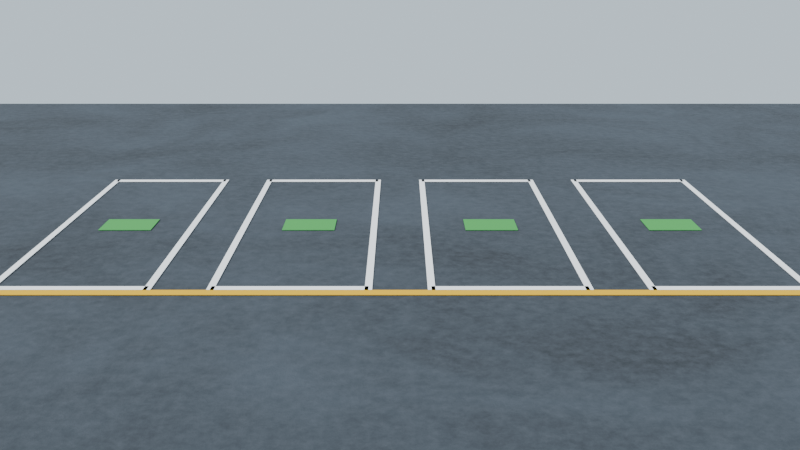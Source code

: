 # Source: ch-marking.blend  (saved by Blender 4.2.66; exported with 4.5.12 LTS)
import bpy
from mathutils import Matrix  # noqa: F401  (used for matrix-valued properties, if any)

bpy.ops.wm.read_factory_settings(use_empty=True)
scene = bpy.context.scene
scene.name = 'Scene'

# ---- collections
col_collection = bpy.data.collections.new('Collection'); scene.collection.children.link(col_collection)

# ---- materials (node trees are filled in below, after node groups)
mat_marking_white = bpy.data.materials.new('Marking_White')
mat_marking_v2g_green_46a04e = bpy.data.materials.new('Marking_V2G_Green_46A04E')
mat_marking_edge_yellow_e8b400 = bpy.data.materials.new('Marking_Edge_Yellow_E8B400')
mat_previewground_asphalt_424a52 = bpy.data.materials.new('PreviewGround_Asphalt_424A52')

# ---- material node trees
mat_marking_white.use_nodes = True; mat_marking_white.node_tree.nodes.clear()
_N = mat_marking_white.node_tree.nodes; _L = mat_marking_white.node_tree.links
n0 = _N.new('ShaderNodeBsdfPrincipled'); n0.name = 'Principled BSDF'; n0.location = (10, 300)
n0.inputs[0].default_value = (1.0, 1.0, 1.0, 1.0)
n0.inputs[2].default_value = 0.75
n1 = _N.new('ShaderNodeOutputMaterial'); n1.name = 'Material Output'; n1.location = (300, 300)
n2 = _N.new('ShaderNodeTexCoord'); n2.name = 'TexCoord_Generated'; n2.location = (0, 0)
n3 = _N.new('ShaderNodeTexNoise'); n3.name = 'Noise_Wear'; n3.location = (0, 0)
n3.inputs[2].default_value = 22.0
n3.inputs[3].default_value = 3.0
n3.inputs[4].default_value = 0.7
n4 = _N.new('ShaderNodeBump'); n4.name = 'Bump_Wear'; n4.location = (0, 0)
n4.inputs[0].default_value = 0.15
n4.inputs[1].default_value = 0.03
n4.inputs[2].default_value = 1.0
_L.new(n0.outputs[0], n1.inputs[0])
_L.new(n2.outputs[0], n3.inputs[0])
_L.new(n3.outputs[0], n4.inputs[3])
_L.new(n4.outputs[0], n0.inputs[5])
n1.is_active_output = True
mat_marking_v2g_green_46a04e.use_nodes = True; mat_marking_v2g_green_46a04e.node_tree.nodes.clear()
_N = mat_marking_v2g_green_46a04e.node_tree.nodes; _L = mat_marking_v2g_green_46a04e.node_tree.links
n0 = _N.new('ShaderNodeBsdfPrincipled'); n0.name = 'Principled BSDF'; n0.location = (10, 300)
n0.inputs[0].default_value = (0.06125, 0.3515, 0.07619, 1.0)
n0.inputs[2].default_value = 0.8
n1 = _N.new('ShaderNodeOutputMaterial'); n1.name = 'Material Output'; n1.location = (300, 300)
n2 = _N.new('ShaderNodeTexCoord'); n2.name = 'TexCoord_Generated'; n2.location = (0, 0)
n3 = _N.new('ShaderNodeTexNoise'); n3.name = 'Noise_Wear'; n3.location = (0, 0)
n3.inputs[2].default_value = 18.0
n3.inputs[3].default_value = 3.0
n3.inputs[4].default_value = 0.7
n4 = _N.new('ShaderNodeBump'); n4.name = 'Bump_Wear'; n4.location = (0, 0)
n4.inputs[0].default_value = 0.1
n4.inputs[1].default_value = 0.03
n4.inputs[2].default_value = 1.0
_L.new(n0.outputs[0], n1.inputs[0])
_L.new(n2.outputs[0], n3.inputs[0])
_L.new(n3.outputs[0], n4.inputs[3])
_L.new(n4.outputs[0], n0.inputs[5])
n1.is_active_output = True
mat_marking_edge_yellow_e8b400.use_nodes = True; mat_marking_edge_yellow_e8b400.node_tree.nodes.clear()
_N = mat_marking_edge_yellow_e8b400.node_tree.nodes; _L = mat_marking_edge_yellow_e8b400.node_tree.links
n0 = _N.new('ShaderNodeBsdfPrincipled'); n0.name = 'Principled BSDF'; n0.location = (10, 300)
n0.inputs[0].default_value = (0.807, 0.4564, 0.0, 1.0)
n0.inputs[2].default_value = 0.8
n1 = _N.new('ShaderNodeOutputMaterial'); n1.name = 'Material Output'; n1.location = (300, 300)
n2 = _N.new('ShaderNodeTexCoord'); n2.name = 'TexCoord_Generated'; n2.location = (0, 0)
n3 = _N.new('ShaderNodeTexNoise'); n3.name = 'Noise_Wear'; n3.location = (0, 0)
n3.inputs[2].default_value = 18.0
n3.inputs[3].default_value = 3.0
n3.inputs[4].default_value = 0.7
n4 = _N.new('ShaderNodeBump'); n4.name = 'Bump_Wear'; n4.location = (0, 0)
n4.inputs[0].default_value = 0.1
n4.inputs[1].default_value = 0.03
n4.inputs[2].default_value = 1.0
_L.new(n0.outputs[0], n1.inputs[0])
_L.new(n2.outputs[0], n3.inputs[0])
_L.new(n3.outputs[0], n4.inputs[3])
_L.new(n4.outputs[0], n0.inputs[5])
n1.is_active_output = True
mat_previewground_asphalt_424a52.use_nodes = True; mat_previewground_asphalt_424a52.node_tree.nodes.clear()
_N = mat_previewground_asphalt_424a52.node_tree.nodes; _L = mat_previewground_asphalt_424a52.node_tree.links
n0 = _N.new('ShaderNodeBsdfPrincipled'); n0.name = 'Principled BSDF'; n0.location = (10, 300)
n1 = _N.new('ShaderNodeOutputMaterial'); n1.name = 'Material Output'; n1.location = (300, 300)
n2 = _N.new('ShaderNodeTexCoord'); n2.name = 'TexCoord_Generated'; n2.location = (0, 0)
n3 = _N.new('ShaderNodeTexNoise'); n3.name = 'Noise_Patch'; n3.location = (0, 0)
n3.inputs[2].default_value = 6.0
n3.inputs[3].default_value = 3.0
n3.inputs[4].default_value = 0.7
n3.inputs[8].default_value = 0.6
n4 = _N.new('ShaderNodeValToRGB'); n4.name = 'Ramp_Patch'; n4.location = (0, 0)
while len(n4.color_ramp.elements) > 1: n4.color_ramp.elements.remove(n4.color_ramp.elements[-1])
n4.color_ramp.elements[0].position = 0.35; n4.color_ramp.elements[0].color = (0.0, 0.0, 0.0, 1.0)
_e = n4.color_ramp.elements.new(0.7); _e.color = (1.0, 1.0, 1.0, 1.0)
n5 = _N.new('ShaderNodeMixRGB'); n5.name = 'Mix_Patch'; n5.location = (0, 0)
n5.inputs[1].default_value = (0.05448, 0.06848, 0.08438, 1.0)
n5.inputs[2].default_value = (0.02732, 0.0331, 0.03955, 1.0)
n6 = _N.new('ShaderNodeTexNoise'); n6.name = 'Noise_Grain'; n6.location = (0, 0)
n6.inputs[2].default_value = 140.0
n6.inputs[3].default_value = 4.0
n6.inputs[4].default_value = 0.8
n7 = _N.new('ShaderNodeValToRGB'); n7.name = 'Ramp_Grain'; n7.location = (0, 0)
while len(n7.color_ramp.elements) > 1: n7.color_ramp.elements.remove(n7.color_ramp.elements[-1])
n7.color_ramp.elements[0].position = 0.35; n7.color_ramp.elements[0].color = (0.0, 0.0, 0.0, 1.0)
_e = n7.color_ramp.elements.new(0.7); _e.color = (0.45, 0.45, 0.45, 1.0)
n8 = _N.new('ShaderNodeMixRGB'); n8.name = 'Mix_Grain'; n8.location = (0, 0)
n8.inputs[2].default_value = (0.1046, 0.1195, 0.1413, 1.0)
n9 = _N.new('ShaderNodeValToRGB'); n9.name = 'Ramp_GrainRough'; n9.location = (0, 0)
while len(n9.color_ramp.elements) > 1: n9.color_ramp.elements.remove(n9.color_ramp.elements[-1])
n9.color_ramp.elements[0].position = 0.0; n9.color_ramp.elements[0].color = (0.85, 0.85, 0.85, 1.0)
_e = n9.color_ramp.elements.new(1.0); _e.color = (1.0, 1.0, 1.0, 1.0)
n10 = _N.new('ShaderNodeBump'); n10.name = 'Bump_Grain'; n10.location = (0, 0)
n10.inputs[0].default_value = 0.4
n10.inputs[1].default_value = 0.06
n10.inputs[2].default_value = 1.0
_L.new(n0.outputs[0], n1.inputs[0])
_L.new(n2.outputs[0], n3.inputs[0])
_L.new(n3.outputs[0], n4.inputs[0])
_L.new(n4.outputs[0], n5.inputs[0])
_L.new(n2.outputs[0], n6.inputs[0])
_L.new(n6.outputs[0], n7.inputs[0])
_L.new(n5.outputs[0], n8.inputs[1])
_L.new(n7.outputs[0], n8.inputs[0])
_L.new(n8.outputs[0], n0.inputs[0])
_L.new(n6.outputs[0], n9.inputs[0])
_L.new(n9.outputs[0], n0.inputs[2])
_L.new(n6.outputs[0], n10.inputs[3])
_L.new(n10.outputs[0], n0.inputs[5])
n1.is_active_output = True

# ---- world
world_world_lightblue = bpy.data.worlds.new('World_LightBlue'); scene.world = world_world_lightblue
world_world_lightblue.use_nodes = True; world_world_lightblue.node_tree.nodes.clear()
_N = world_world_lightblue.node_tree.nodes; _L = world_world_lightblue.node_tree.links
n0 = _N.new('ShaderNodeBackground'); n0.name = 'Background'; n0.location = (10, 300)
n0.inputs[0].default_value = (0.65, 0.78, 0.88, 1.0)
n1 = _N.new('ShaderNodeOutputWorld'); n1.name = 'World Output'; n1.location = (300, 300)
_L.new(n0.outputs[0], n1.inputs[0])
n1.is_active_output = True

# ---- cameras
cam_camera_001 = bpy.data.cameras.new('Camera.001')
cam_camera_001.lens = 28.0

# ---- lights
light_sun = bpy.data.lights.new('Sun', 'SUN')
light_sun.energy = 3.5

# ---- meshes
me_cube_001 = bpy.data.meshes.new('Cube.001')
me_cube_001.from_pydata([(-0.06, -2.5, -0.005), (-0.06, -2.5, 0.005), (-0.06, 2.5, -0.005), (-0.06, 2.5, 0.005), (0.06, -2.5, -0.005), (0.06, -2.5, 0.005), (0.06, 2.5, -0.005), (0.06, 2.5, 0.005)], [], [(0, 1, 3, 2), (2, 3, 7, 6), (6, 7, 5, 4), (4, 5, 1, 0), (2, 6, 4, 0), (7, 3, 1, 5)])
_uv = me_cube_001.uv_layers.new(name='UVMap')
_uv.uv.foreach_set('vector', [0.375, 0.0, 0.625, 0.0, 0.625, 0.25, 0.375, 0.25, 0.375, 0.25, 0.625, 0.25, 0.625, 0.5, 0.375, 0.5, 0.375, 0.5, 0.625, 0.5, 0.625, 0.75, 0.375, 0.75, 0.375, 0.75, 0.625, 0.75, 0.625, 1.0, 0.375, 1.0, 0.125, 0.5, 0.375, 0.5, 0.375, 0.75, 0.125, 0.75, 0.625, 0.5, 0.875, 0.5, 0.875, 0.75, 0.625, 0.75])
me_cube_001.materials.append(mat_marking_white)
me_cube_001.update()
me_cube_002 = bpy.data.meshes.new('Cube.002')
me_cube_002.from_pydata([(-0.06, -2.5, -0.005), (-0.06, -2.5, 0.005), (-0.06, 2.5, -0.005), (-0.06, 2.5, 0.005), (0.06, -2.5, -0.005), (0.06, -2.5, 0.005), (0.06, 2.5, -0.005), (0.06, 2.5, 0.005)], [], [(0, 1, 3, 2), (2, 3, 7, 6), (6, 7, 5, 4), (4, 5, 1, 0), (2, 6, 4, 0), (7, 3, 1, 5)])
_uv = me_cube_002.uv_layers.new(name='UVMap')
_uv.uv.foreach_set('vector', [0.375, 0.0, 0.625, 0.0, 0.625, 0.25, 0.375, 0.25, 0.375, 0.25, 0.625, 0.25, 0.625, 0.5, 0.375, 0.5, 0.375, 0.5, 0.625, 0.5, 0.625, 0.75, 0.375, 0.75, 0.375, 0.75, 0.625, 0.75, 0.625, 1.0, 0.375, 1.0, 0.125, 0.5, 0.375, 0.5, 0.375, 0.75, 0.125, 0.75, 0.625, 0.5, 0.875, 0.5, 0.875, 0.75, 0.625, 0.75])
me_cube_002.materials.append(mat_marking_white)
me_cube_002.update()
me_cube_003 = bpy.data.meshes.new('Cube.003')
me_cube_003.from_pydata([(-1.25, -0.06, -0.005), (-1.25, -0.06, 0.005), (-1.25, 0.06, -0.005), (-1.25, 0.06, 0.005), (1.25, -0.06, -0.005), (1.25, -0.06, 0.005), (1.25, 0.06, -0.005), (1.25, 0.06, 0.005)], [], [(0, 1, 3, 2), (2, 3, 7, 6), (6, 7, 5, 4), (4, 5, 1, 0), (2, 6, 4, 0), (7, 3, 1, 5)])
_uv = me_cube_003.uv_layers.new(name='UVMap')
_uv.uv.foreach_set('vector', [0.375, 0.0, 0.625, 0.0, 0.625, 0.25, 0.375, 0.25, 0.375, 0.25, 0.625, 0.25, 0.625, 0.5, 0.375, 0.5, 0.375, 0.5, 0.625, 0.5, 0.625, 0.75, 0.375, 0.75, 0.375, 0.75, 0.625, 0.75, 0.625, 1.0, 0.375, 1.0, 0.125, 0.5, 0.375, 0.5, 0.375, 0.75, 0.125, 0.75, 0.625, 0.5, 0.875, 0.5, 0.875, 0.75, 0.625, 0.75])
me_cube_003.materials.append(mat_marking_white)
me_cube_003.update()
me_cube_004 = bpy.data.meshes.new('Cube.004')
me_cube_004.from_pydata([(-1.25, -0.06, -0.005), (-1.25, -0.06, 0.005), (-1.25, 0.06, -0.005), (-1.25, 0.06, 0.005), (1.25, -0.06, -0.005), (1.25, -0.06, 0.005), (1.25, 0.06, -0.005), (1.25, 0.06, 0.005)], [], [(0, 1, 3, 2), (2, 3, 7, 6), (6, 7, 5, 4), (4, 5, 1, 0), (2, 6, 4, 0), (7, 3, 1, 5)])
_uv = me_cube_004.uv_layers.new(name='UVMap')
_uv.uv.foreach_set('vector', [0.375, 0.0, 0.625, 0.0, 0.625, 0.25, 0.375, 0.25, 0.375, 0.25, 0.625, 0.25, 0.625, 0.5, 0.375, 0.5, 0.375, 0.5, 0.625, 0.5, 0.625, 0.75, 0.375, 0.75, 0.375, 0.75, 0.625, 0.75, 0.625, 1.0, 0.375, 1.0, 0.125, 0.5, 0.375, 0.5, 0.375, 0.75, 0.125, 0.75, 0.625, 0.5, 0.875, 0.5, 0.875, 0.75, 0.625, 0.75])
me_cube_004.materials.append(mat_marking_white)
me_cube_004.update()
me_cube_005 = bpy.data.meshes.new('Cube.005')
me_cube_005.from_pydata([(-0.06, -2.5, -0.005), (-0.06, -2.5, 0.005), (-0.06, 2.5, -0.005), (-0.06, 2.5, 0.005), (0.06, -2.5, -0.005), (0.06, -2.5, 0.005), (0.06, 2.5, -0.005), (0.06, 2.5, 0.005)], [], [(0, 1, 3, 2), (2, 3, 7, 6), (6, 7, 5, 4), (4, 5, 1, 0), (2, 6, 4, 0), (7, 3, 1, 5)])
_uv = me_cube_005.uv_layers.new(name='UVMap')
_uv.uv.foreach_set('vector', [0.375, 0.0, 0.625, 0.0, 0.625, 0.25, 0.375, 0.25, 0.375, 0.25, 0.625, 0.25, 0.625, 0.5, 0.375, 0.5, 0.375, 0.5, 0.625, 0.5, 0.625, 0.75, 0.375, 0.75, 0.375, 0.75, 0.625, 0.75, 0.625, 1.0, 0.375, 1.0, 0.125, 0.5, 0.375, 0.5, 0.375, 0.75, 0.125, 0.75, 0.625, 0.5, 0.875, 0.5, 0.875, 0.75, 0.625, 0.75])
me_cube_005.materials.append(mat_marking_white)
me_cube_005.update()
me_cube_006 = bpy.data.meshes.new('Cube.006')
me_cube_006.from_pydata([(-0.06, -2.5, -0.005), (-0.06, -2.5, 0.005), (-0.06, 2.5, -0.005), (-0.06, 2.5, 0.005), (0.06, -2.5, -0.005), (0.06, -2.5, 0.005), (0.06, 2.5, -0.005), (0.06, 2.5, 0.005)], [], [(0, 1, 3, 2), (2, 3, 7, 6), (6, 7, 5, 4), (4, 5, 1, 0), (2, 6, 4, 0), (7, 3, 1, 5)])
_uv = me_cube_006.uv_layers.new(name='UVMap')
_uv.uv.foreach_set('vector', [0.375, 0.0, 0.625, 0.0, 0.625, 0.25, 0.375, 0.25, 0.375, 0.25, 0.625, 0.25, 0.625, 0.5, 0.375, 0.5, 0.375, 0.5, 0.625, 0.5, 0.625, 0.75, 0.375, 0.75, 0.375, 0.75, 0.625, 0.75, 0.625, 1.0, 0.375, 1.0, 0.125, 0.5, 0.375, 0.5, 0.375, 0.75, 0.125, 0.75, 0.625, 0.5, 0.875, 0.5, 0.875, 0.75, 0.625, 0.75])
me_cube_006.materials.append(mat_marking_white)
me_cube_006.update()
me_cube_007 = bpy.data.meshes.new('Cube.007')
me_cube_007.from_pydata([(-1.25, -0.06, -0.005), (-1.25, -0.06, 0.005), (-1.25, 0.06, -0.005), (-1.25, 0.06, 0.005), (1.25, -0.06, -0.005), (1.25, -0.06, 0.005), (1.25, 0.06, -0.005), (1.25, 0.06, 0.005)], [], [(0, 1, 3, 2), (2, 3, 7, 6), (6, 7, 5, 4), (4, 5, 1, 0), (2, 6, 4, 0), (7, 3, 1, 5)])
_uv = me_cube_007.uv_layers.new(name='UVMap')
_uv.uv.foreach_set('vector', [0.375, 0.0, 0.625, 0.0, 0.625, 0.25, 0.375, 0.25, 0.375, 0.25, 0.625, 0.25, 0.625, 0.5, 0.375, 0.5, 0.375, 0.5, 0.625, 0.5, 0.625, 0.75, 0.375, 0.75, 0.375, 0.75, 0.625, 0.75, 0.625, 1.0, 0.375, 1.0, 0.125, 0.5, 0.375, 0.5, 0.375, 0.75, 0.125, 0.75, 0.625, 0.5, 0.875, 0.5, 0.875, 0.75, 0.625, 0.75])
me_cube_007.materials.append(mat_marking_white)
me_cube_007.update()
me_cube_008 = bpy.data.meshes.new('Cube.008')
me_cube_008.from_pydata([(-1.25, -0.06, -0.005), (-1.25, -0.06, 0.005), (-1.25, 0.06, -0.005), (-1.25, 0.06, 0.005), (1.25, -0.06, -0.005), (1.25, -0.06, 0.005), (1.25, 0.06, -0.005), (1.25, 0.06, 0.005)], [], [(0, 1, 3, 2), (2, 3, 7, 6), (6, 7, 5, 4), (4, 5, 1, 0), (2, 6, 4, 0), (7, 3, 1, 5)])
_uv = me_cube_008.uv_layers.new(name='UVMap')
_uv.uv.foreach_set('vector', [0.375, 0.0, 0.625, 0.0, 0.625, 0.25, 0.375, 0.25, 0.375, 0.25, 0.625, 0.25, 0.625, 0.5, 0.375, 0.5, 0.375, 0.5, 0.625, 0.5, 0.625, 0.75, 0.375, 0.75, 0.375, 0.75, 0.625, 0.75, 0.625, 1.0, 0.375, 1.0, 0.125, 0.5, 0.375, 0.5, 0.375, 0.75, 0.125, 0.75, 0.625, 0.5, 0.875, 0.5, 0.875, 0.75, 0.625, 0.75])
me_cube_008.materials.append(mat_marking_white)
me_cube_008.update()
me_cube_009 = bpy.data.meshes.new('Cube.009')
me_cube_009.from_pydata([(-0.06, -2.5, -0.005), (-0.06, -2.5, 0.005), (-0.06, 2.5, -0.005), (-0.06, 2.5, 0.005), (0.06, -2.5, -0.005), (0.06, -2.5, 0.005), (0.06, 2.5, -0.005), (0.06, 2.5, 0.005)], [], [(0, 1, 3, 2), (2, 3, 7, 6), (6, 7, 5, 4), (4, 5, 1, 0), (2, 6, 4, 0), (7, 3, 1, 5)])
_uv = me_cube_009.uv_layers.new(name='UVMap')
_uv.uv.foreach_set('vector', [0.375, 0.0, 0.625, 0.0, 0.625, 0.25, 0.375, 0.25, 0.375, 0.25, 0.625, 0.25, 0.625, 0.5, 0.375, 0.5, 0.375, 0.5, 0.625, 0.5, 0.625, 0.75, 0.375, 0.75, 0.375, 0.75, 0.625, 0.75, 0.625, 1.0, 0.375, 1.0, 0.125, 0.5, 0.375, 0.5, 0.375, 0.75, 0.125, 0.75, 0.625, 0.5, 0.875, 0.5, 0.875, 0.75, 0.625, 0.75])
me_cube_009.materials.append(mat_marking_white)
me_cube_009.update()
me_cube_010 = bpy.data.meshes.new('Cube.010')
me_cube_010.from_pydata([(-0.06, -2.5, -0.005), (-0.06, -2.5, 0.005), (-0.06, 2.5, -0.005), (-0.06, 2.5, 0.005), (0.06, -2.5, -0.005), (0.06, -2.5, 0.005), (0.06, 2.5, -0.005), (0.06, 2.5, 0.005)], [], [(0, 1, 3, 2), (2, 3, 7, 6), (6, 7, 5, 4), (4, 5, 1, 0), (2, 6, 4, 0), (7, 3, 1, 5)])
_uv = me_cube_010.uv_layers.new(name='UVMap')
_uv.uv.foreach_set('vector', [0.375, 0.0, 0.625, 0.0, 0.625, 0.25, 0.375, 0.25, 0.375, 0.25, 0.625, 0.25, 0.625, 0.5, 0.375, 0.5, 0.375, 0.5, 0.625, 0.5, 0.625, 0.75, 0.375, 0.75, 0.375, 0.75, 0.625, 0.75, 0.625, 1.0, 0.375, 1.0, 0.125, 0.5, 0.375, 0.5, 0.375, 0.75, 0.125, 0.75, 0.625, 0.5, 0.875, 0.5, 0.875, 0.75, 0.625, 0.75])
me_cube_010.materials.append(mat_marking_white)
me_cube_010.update()
me_cube_011 = bpy.data.meshes.new('Cube.011')
me_cube_011.from_pydata([(-1.25, -0.06, -0.005), (-1.25, -0.06, 0.005), (-1.25, 0.06, -0.005), (-1.25, 0.06, 0.005), (1.25, -0.06, -0.005), (1.25, -0.06, 0.005), (1.25, 0.06, -0.005), (1.25, 0.06, 0.005)], [], [(0, 1, 3, 2), (2, 3, 7, 6), (6, 7, 5, 4), (4, 5, 1, 0), (2, 6, 4, 0), (7, 3, 1, 5)])
_uv = me_cube_011.uv_layers.new(name='UVMap')
_uv.uv.foreach_set('vector', [0.375, 0.0, 0.625, 0.0, 0.625, 0.25, 0.375, 0.25, 0.375, 0.25, 0.625, 0.25, 0.625, 0.5, 0.375, 0.5, 0.375, 0.5, 0.625, 0.5, 0.625, 0.75, 0.375, 0.75, 0.375, 0.75, 0.625, 0.75, 0.625, 1.0, 0.375, 1.0, 0.125, 0.5, 0.375, 0.5, 0.375, 0.75, 0.125, 0.75, 0.625, 0.5, 0.875, 0.5, 0.875, 0.75, 0.625, 0.75])
me_cube_011.materials.append(mat_marking_white)
me_cube_011.update()
me_cube_012 = bpy.data.meshes.new('Cube.012')
me_cube_012.from_pydata([(-1.25, -0.06, -0.005), (-1.25, -0.06, 0.005), (-1.25, 0.06, -0.005), (-1.25, 0.06, 0.005), (1.25, -0.06, -0.005), (1.25, -0.06, 0.005), (1.25, 0.06, -0.005), (1.25, 0.06, 0.005)], [], [(0, 1, 3, 2), (2, 3, 7, 6), (6, 7, 5, 4), (4, 5, 1, 0), (2, 6, 4, 0), (7, 3, 1, 5)])
_uv = me_cube_012.uv_layers.new(name='UVMap')
_uv.uv.foreach_set('vector', [0.375, 0.0, 0.625, 0.0, 0.625, 0.25, 0.375, 0.25, 0.375, 0.25, 0.625, 0.25, 0.625, 0.5, 0.375, 0.5, 0.375, 0.5, 0.625, 0.5, 0.625, 0.75, 0.375, 0.75, 0.375, 0.75, 0.625, 0.75, 0.625, 1.0, 0.375, 1.0, 0.125, 0.5, 0.375, 0.5, 0.375, 0.75, 0.125, 0.75, 0.625, 0.5, 0.875, 0.5, 0.875, 0.75, 0.625, 0.75])
me_cube_012.materials.append(mat_marking_white)
me_cube_012.update()
me_cube_013 = bpy.data.meshes.new('Cube.013')
me_cube_013.from_pydata([(-0.06, -2.5, -0.005), (-0.06, -2.5, 0.005), (-0.06, 2.5, -0.005), (-0.06, 2.5, 0.005), (0.06, -2.5, -0.005), (0.06, -2.5, 0.005), (0.06, 2.5, -0.005), (0.06, 2.5, 0.005)], [], [(0, 1, 3, 2), (2, 3, 7, 6), (6, 7, 5, 4), (4, 5, 1, 0), (2, 6, 4, 0), (7, 3, 1, 5)])
_uv = me_cube_013.uv_layers.new(name='UVMap')
_uv.uv.foreach_set('vector', [0.375, 0.0, 0.625, 0.0, 0.625, 0.25, 0.375, 0.25, 0.375, 0.25, 0.625, 0.25, 0.625, 0.5, 0.375, 0.5, 0.375, 0.5, 0.625, 0.5, 0.625, 0.75, 0.375, 0.75, 0.375, 0.75, 0.625, 0.75, 0.625, 1.0, 0.375, 1.0, 0.125, 0.5, 0.375, 0.5, 0.375, 0.75, 0.125, 0.75, 0.625, 0.5, 0.875, 0.5, 0.875, 0.75, 0.625, 0.75])
me_cube_013.materials.append(mat_marking_white)
me_cube_013.update()
me_cube_014 = bpy.data.meshes.new('Cube.014')
me_cube_014.from_pydata([(-0.06, -2.5, -0.005), (-0.06, -2.5, 0.005), (-0.06, 2.5, -0.005), (-0.06, 2.5, 0.005), (0.06, -2.5, -0.005), (0.06, -2.5, 0.005), (0.06, 2.5, -0.005), (0.06, 2.5, 0.005)], [], [(0, 1, 3, 2), (2, 3, 7, 6), (6, 7, 5, 4), (4, 5, 1, 0), (2, 6, 4, 0), (7, 3, 1, 5)])
_uv = me_cube_014.uv_layers.new(name='UVMap')
_uv.uv.foreach_set('vector', [0.375, 0.0, 0.625, 0.0, 0.625, 0.25, 0.375, 0.25, 0.375, 0.25, 0.625, 0.25, 0.625, 0.5, 0.375, 0.5, 0.375, 0.5, 0.625, 0.5, 0.625, 0.75, 0.375, 0.75, 0.375, 0.75, 0.625, 0.75, 0.625, 1.0, 0.375, 1.0, 0.125, 0.5, 0.375, 0.5, 0.375, 0.75, 0.125, 0.75, 0.625, 0.5, 0.875, 0.5, 0.875, 0.75, 0.625, 0.75])
me_cube_014.materials.append(mat_marking_white)
me_cube_014.update()
me_cube_015 = bpy.data.meshes.new('Cube.015')
me_cube_015.from_pydata([(-1.25, -0.06, -0.005), (-1.25, -0.06, 0.005), (-1.25, 0.06, -0.005), (-1.25, 0.06, 0.005), (1.25, -0.06, -0.005), (1.25, -0.06, 0.005), (1.25, 0.06, -0.005), (1.25, 0.06, 0.005)], [], [(0, 1, 3, 2), (2, 3, 7, 6), (6, 7, 5, 4), (4, 5, 1, 0), (2, 6, 4, 0), (7, 3, 1, 5)])
_uv = me_cube_015.uv_layers.new(name='UVMap')
_uv.uv.foreach_set('vector', [0.375, 0.0, 0.625, 0.0, 0.625, 0.25, 0.375, 0.25, 0.375, 0.25, 0.625, 0.25, 0.625, 0.5, 0.375, 0.5, 0.375, 0.5, 0.625, 0.5, 0.625, 0.75, 0.375, 0.75, 0.375, 0.75, 0.625, 0.75, 0.625, 1.0, 0.375, 1.0, 0.125, 0.5, 0.375, 0.5, 0.375, 0.75, 0.125, 0.75, 0.625, 0.5, 0.875, 0.5, 0.875, 0.75, 0.625, 0.75])
me_cube_015.materials.append(mat_marking_white)
me_cube_015.update()
me_cube_016 = bpy.data.meshes.new('Cube.016')
me_cube_016.from_pydata([(-1.25, -0.06, -0.005), (-1.25, -0.06, 0.005), (-1.25, 0.06, -0.005), (-1.25, 0.06, 0.005), (1.25, -0.06, -0.005), (1.25, -0.06, 0.005), (1.25, 0.06, -0.005), (1.25, 0.06, 0.005)], [], [(0, 1, 3, 2), (2, 3, 7, 6), (6, 7, 5, 4), (4, 5, 1, 0), (2, 6, 4, 0), (7, 3, 1, 5)])
_uv = me_cube_016.uv_layers.new(name='UVMap')
_uv.uv.foreach_set('vector', [0.375, 0.0, 0.625, 0.0, 0.625, 0.25, 0.375, 0.25, 0.375, 0.25, 0.625, 0.25, 0.625, 0.5, 0.375, 0.5, 0.375, 0.5, 0.625, 0.5, 0.625, 0.75, 0.375, 0.75, 0.375, 0.75, 0.625, 0.75, 0.625, 1.0, 0.375, 1.0, 0.125, 0.5, 0.375, 0.5, 0.375, 0.75, 0.125, 0.75, 0.625, 0.5, 0.875, 0.5, 0.875, 0.75, 0.625, 0.75])
me_cube_016.materials.append(mat_marking_white)
me_cube_016.update()
me_cube_017 = bpy.data.meshes.new('Cube.017')
me_cube_017.from_pydata([(-0.5, -0.25, -0.005), (-0.5, -0.25, 0.005), (-0.5, 0.25, -0.005), (-0.5, 0.25, 0.005), (0.5, -0.25, -0.005), (0.5, -0.25, 0.005), (0.5, 0.25, -0.005), (0.5, 0.25, 0.005)], [], [(0, 1, 3, 2), (2, 3, 7, 6), (6, 7, 5, 4), (4, 5, 1, 0), (2, 6, 4, 0), (7, 3, 1, 5)])
_uv = me_cube_017.uv_layers.new(name='UVMap')
_uv.uv.foreach_set('vector', [0.375, 0.0, 0.625, 0.0, 0.625, 0.25, 0.375, 0.25, 0.375, 0.25, 0.625, 0.25, 0.625, 0.5, 0.375, 0.5, 0.375, 0.5, 0.625, 0.5, 0.625, 0.75, 0.375, 0.75, 0.375, 0.75, 0.625, 0.75, 0.625, 1.0, 0.375, 1.0, 0.125, 0.5, 0.375, 0.5, 0.375, 0.75, 0.125, 0.75, 0.625, 0.5, 0.875, 0.5, 0.875, 0.75, 0.625, 0.75])
me_cube_017.materials.append(mat_marking_v2g_green_46a04e)
me_cube_017.update()
me_cube_018 = bpy.data.meshes.new('Cube.018')
me_cube_018.from_pydata([(-0.5, -0.25, -0.005), (-0.5, -0.25, 0.005), (-0.5, 0.25, -0.005), (-0.5, 0.25, 0.005), (0.5, -0.25, -0.005), (0.5, -0.25, 0.005), (0.5, 0.25, -0.005), (0.5, 0.25, 0.005)], [], [(0, 1, 3, 2), (2, 3, 7, 6), (6, 7, 5, 4), (4, 5, 1, 0), (2, 6, 4, 0), (7, 3, 1, 5)])
_uv = me_cube_018.uv_layers.new(name='UVMap')
_uv.uv.foreach_set('vector', [0.375, 0.0, 0.625, 0.0, 0.625, 0.25, 0.375, 0.25, 0.375, 0.25, 0.625, 0.25, 0.625, 0.5, 0.375, 0.5, 0.375, 0.5, 0.625, 0.5, 0.625, 0.75, 0.375, 0.75, 0.375, 0.75, 0.625, 0.75, 0.625, 1.0, 0.375, 1.0, 0.125, 0.5, 0.375, 0.5, 0.375, 0.75, 0.125, 0.75, 0.625, 0.5, 0.875, 0.5, 0.875, 0.75, 0.625, 0.75])
me_cube_018.materials.append(mat_marking_v2g_green_46a04e)
me_cube_018.update()
me_cube_019 = bpy.data.meshes.new('Cube.019')
me_cube_019.from_pydata([(-0.5, -0.25, -0.005), (-0.5, -0.25, 0.005), (-0.5, 0.25, -0.005), (-0.5, 0.25, 0.005), (0.5, -0.25, -0.005), (0.5, -0.25, 0.005), (0.5, 0.25, -0.005), (0.5, 0.25, 0.005)], [], [(0, 1, 3, 2), (2, 3, 7, 6), (6, 7, 5, 4), (4, 5, 1, 0), (2, 6, 4, 0), (7, 3, 1, 5)])
_uv = me_cube_019.uv_layers.new(name='UVMap')
_uv.uv.foreach_set('vector', [0.375, 0.0, 0.625, 0.0, 0.625, 0.25, 0.375, 0.25, 0.375, 0.25, 0.625, 0.25, 0.625, 0.5, 0.375, 0.5, 0.375, 0.5, 0.625, 0.5, 0.625, 0.75, 0.375, 0.75, 0.375, 0.75, 0.625, 0.75, 0.625, 1.0, 0.375, 1.0, 0.125, 0.5, 0.375, 0.5, 0.375, 0.75, 0.125, 0.75, 0.625, 0.5, 0.875, 0.5, 0.875, 0.75, 0.625, 0.75])
me_cube_019.materials.append(mat_marking_v2g_green_46a04e)
me_cube_019.update()
me_cube_020 = bpy.data.meshes.new('Cube.020')
me_cube_020.from_pydata([(-0.5, -0.25, -0.005), (-0.5, -0.25, 0.005), (-0.5, 0.25, -0.005), (-0.5, 0.25, 0.005), (0.5, -0.25, -0.005), (0.5, -0.25, 0.005), (0.5, 0.25, -0.005), (0.5, 0.25, 0.005)], [], [(0, 1, 3, 2), (2, 3, 7, 6), (6, 7, 5, 4), (4, 5, 1, 0), (2, 6, 4, 0), (7, 3, 1, 5)])
_uv = me_cube_020.uv_layers.new(name='UVMap')
_uv.uv.foreach_set('vector', [0.375, 0.0, 0.625, 0.0, 0.625, 0.25, 0.375, 0.25, 0.375, 0.25, 0.625, 0.25, 0.625, 0.5, 0.375, 0.5, 0.375, 0.5, 0.625, 0.5, 0.625, 0.75, 0.375, 0.75, 0.375, 0.75, 0.625, 0.75, 0.625, 1.0, 0.375, 1.0, 0.125, 0.5, 0.375, 0.5, 0.375, 0.75, 0.125, 0.75, 0.625, 0.5, 0.875, 0.5, 0.875, 0.75, 0.625, 0.75])
me_cube_020.materials.append(mat_marking_v2g_green_46a04e)
me_cube_020.update()
me_cube_021 = bpy.data.meshes.new('Cube.021')
me_cube_021.from_pydata([(-6.5, -0.075, -0.005), (-6.5, -0.075, 0.005), (-6.5, 0.075, -0.005), (-6.5, 0.075, 0.005), (6.5, -0.075, -0.005), (6.5, -0.075, 0.005), (6.5, 0.075, -0.005), (6.5, 0.075, 0.005)], [], [(0, 1, 3, 2), (2, 3, 7, 6), (6, 7, 5, 4), (4, 5, 1, 0), (2, 6, 4, 0), (7, 3, 1, 5)])
_uv = me_cube_021.uv_layers.new(name='UVMap')
_uv.uv.foreach_set('vector', [0.375, 0.0, 0.625, 0.0, 0.625, 0.25, 0.375, 0.25, 0.375, 0.25, 0.625, 0.25, 0.625, 0.5, 0.375, 0.5, 0.375, 0.5, 0.625, 0.5, 0.625, 0.75, 0.375, 0.75, 0.375, 0.75, 0.625, 0.75, 0.625, 1.0, 0.375, 1.0, 0.125, 0.5, 0.375, 0.5, 0.375, 0.75, 0.125, 0.75, 0.625, 0.5, 0.875, 0.5, 0.875, 0.75, 0.625, 0.75])
me_cube_021.materials.append(mat_marking_edge_yellow_e8b400)
me_cube_021.update()
me_plane = bpy.data.meshes.new('Plane')
me_plane.from_pydata([(-15.0, -10.0, 0.0), (15.0, -10.0, 0.0), (-15.0, 10.0, 0.0), (15.0, 10.0, 0.0)], [], [(0, 1, 3, 2)])
_uv = me_plane.uv_layers.new(name='UVMap')
_uv.uv.foreach_set('vector', [0.0, 0.0, 1.0, 0.0, 1.0, 1.0, 0.0, 1.0])
me_plane.materials.append(mat_previewground_asphalt_424a52)
me_plane.update()

# ---- objects
ob_space01_line_west = bpy.data.objects.new('space01_line_west', me_cube_001)
ob_space01_line_east = bpy.data.objects.new('space01_line_east', me_cube_002)
ob_space01_line_north = bpy.data.objects.new('space01_line_north', me_cube_003)
ob_space01_line_south = bpy.data.objects.new('space01_line_south', me_cube_004)
ob_space02_line_west = bpy.data.objects.new('space02_line_west', me_cube_005)
ob_space02_line_east = bpy.data.objects.new('space02_line_east', me_cube_006)
ob_space02_line_north = bpy.data.objects.new('space02_line_north', me_cube_007)
ob_space02_line_south = bpy.data.objects.new('space02_line_south', me_cube_008)
ob_space03_line_west = bpy.data.objects.new('space03_line_west', me_cube_009)
ob_space03_line_east = bpy.data.objects.new('space03_line_east', me_cube_010)
ob_space03_line_north = bpy.data.objects.new('space03_line_north', me_cube_011)
ob_space03_line_south = bpy.data.objects.new('space03_line_south', me_cube_012)
ob_space04_line_west = bpy.data.objects.new('space04_line_west', me_cube_013)
ob_space04_line_east = bpy.data.objects.new('space04_line_east', me_cube_014)
ob_space04_line_north = bpy.data.objects.new('space04_line_north', me_cube_015)
ob_space04_line_south = bpy.data.objects.new('space04_line_south', me_cube_016)
ob_space01_v2g_green = bpy.data.objects.new('space01_v2g_green', me_cube_017)
ob_space02_v2g_green = bpy.data.objects.new('space02_v2g_green', me_cube_018)
ob_space03_v2g_green = bpy.data.objects.new('space03_v2g_green', me_cube_019)
ob_space04_v2g_green = bpy.data.objects.new('space04_v2g_green', me_cube_020)
ob_edge_line_yellow_south = bpy.data.objects.new('edge_line_yellow_south', me_cube_021)
ob_ground_previewonly = bpy.data.objects.new('Ground_PreviewOnly', me_plane)
ob_sun_sw = bpy.data.objects.new('Sun_SW', light_sun)
ob_cam_preview = bpy.data.objects.new('Cam_Preview', cam_camera_001)

# ---- transforms, parenting, visibility, modifiers, constraints
ob_space01_line_west.location = (36.75, -76.0, 0.005)
ob_space01_line_east.location = (39.25, -76.0, 0.005)
ob_space01_line_north.location = (38.0, -73.56, 0.005)
ob_space01_line_south.location = (38.0, -78.44, 0.005)
ob_space02_line_west.location = (40.25, -76.0, 0.005)
ob_space02_line_east.location = (42.75, -76.0, 0.005)
ob_space02_line_north.location = (41.5, -73.56, 0.005)
ob_space02_line_south.location = (41.5, -78.44, 0.005)
ob_space03_line_west.location = (43.75, -76.0, 0.005)
ob_space03_line_east.location = (46.25, -76.0, 0.005)
ob_space03_line_north.location = (45.0, -73.56, 0.005)
ob_space03_line_south.location = (45.0, -78.44, 0.005)
ob_space04_line_west.location = (47.25, -76.0, 0.005)
ob_space04_line_east.location = (49.75, -76.0, 0.005)
ob_space04_line_north.location = (48.5, -73.56, 0.005)
ob_space04_line_south.location = (48.5, -78.44, 0.005)
ob_space01_v2g_green.location = (38.0, -76.0, 0.005)
ob_space02_v2g_green.location = (41.5, -76.0, 0.005)
ob_space03_v2g_green.location = (45.0, -76.0, 0.005)
ob_space04_v2g_green.location = (48.5, -76.0, 0.005)
ob_edge_line_yellow_south.location = (43.25, -78.57, 0.005)
ob_ground_previewonly.location = (43.25, -76.0, -0.01)
ob_sun_sw.location = (-7.95, -127.2, 80.0)
ob_sun_sw.rotation_euler = (0.7356, 4.18e-08, -0.7854)
ob_cam_preview.location = (43.25, -87.0, 5.0)
ob_cam_preview.rotation_euler = (1.144, -0.0, 0.0)

# ---- collection membership
col_collection.objects.link(ob_space01_line_west)
col_collection.objects.link(ob_space01_line_east)
col_collection.objects.link(ob_space01_line_north)
col_collection.objects.link(ob_space01_line_south)
col_collection.objects.link(ob_space02_line_west)
col_collection.objects.link(ob_space02_line_east)
col_collection.objects.link(ob_space02_line_north)
col_collection.objects.link(ob_space02_line_south)
col_collection.objects.link(ob_space03_line_west)
col_collection.objects.link(ob_space03_line_east)
col_collection.objects.link(ob_space03_line_north)
col_collection.objects.link(ob_space03_line_south)
col_collection.objects.link(ob_space04_line_west)
col_collection.objects.link(ob_space04_line_east)
col_collection.objects.link(ob_space04_line_north)
col_collection.objects.link(ob_space04_line_south)
col_collection.objects.link(ob_space01_v2g_green)
col_collection.objects.link(ob_space02_v2g_green)
col_collection.objects.link(ob_space03_v2g_green)
col_collection.objects.link(ob_space04_v2g_green)
col_collection.objects.link(ob_edge_line_yellow_south)
col_collection.objects.link(ob_ground_previewonly)
col_collection.objects.link(ob_sun_sw)
col_collection.objects.link(ob_cam_preview)

# ---- scene / render settings (as saved in the file)
scene.camera = ob_cam_preview
scene.frame_start = 1; scene.frame_end = 250; scene.frame_set(1)
scene.render.engine = 'BLENDER_EEVEE_NEXT'
bpy.context.view_layer.update()
